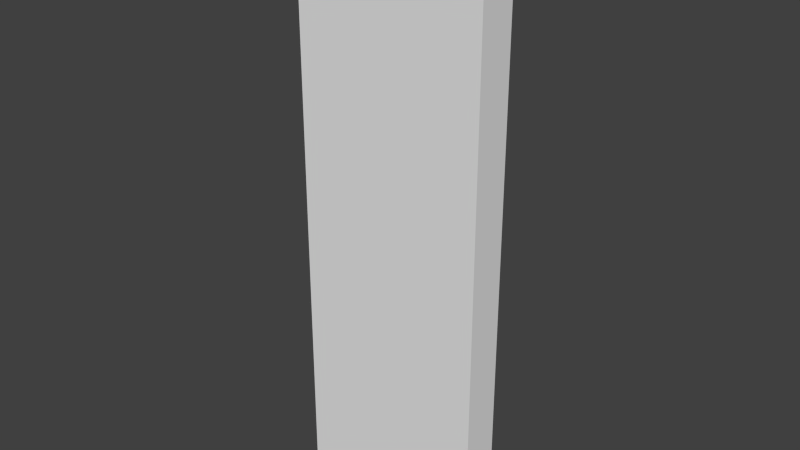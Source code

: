 # Source: tall_5.blend  (saved by Blender 2.76.0; exported with 4.5.12 LTS)
import bpy
from mathutils import Matrix  # noqa: F401  (used for matrix-valued properties, if any)

bpy.ops.wm.read_factory_settings(use_empty=True)
scene = bpy.context.scene
scene.name = 'Scene'

# ---- collections
col_collection_5 = bpy.data.collections.new('Collection 5'); scene.collection.children.link(col_collection_5)

# ---- world
world_world = bpy.data.worlds.new('World'); scene.world = world_world
world_world.color = (0.05088, 0.05088, 0.05088)
world_world.use_sun_shadow = False
world_world.sun_shadow_jitter_overblur = 0.0
world_world.cycles.sampling_method = 'MANUAL'
world_world.cycles.sample_map_resolution = 256

# ---- meshes
me_cube_005 = bpy.data.meshes.new('Cube.005')
me_cube_005.from_pydata([(-5.0, -0.5, -15.0), (-5.0, -0.5, 0.0), (-5.0, 0.5, -15.0), (-5.0, 0.5, 0.0), (0.0, -0.5, -15.0), (0.0, -0.5, 0.0), (0.0, 0.5, -15.0), (0.0, 0.5, 0.0)], [], [(1, 3, 2, 0), (3, 7, 6, 2), (7, 5, 4, 6), (5, 1, 0, 4), (0, 2, 6, 4), (5, 7, 3, 1)])
me_cube_005.use_remesh_preserve_volume = False
me_cube_005.use_remesh_preserve_attributes = False
me_cube_005.use_mirror_vertex_groups = False
me_cube_005.update()

# ---- objects
ob_short_5 = bpy.data.objects.new('short_5', me_cube_005)

# ---- transforms, parenting, visibility, modifiers, constraints
ob_short_5.location = (0.0, 0.0, 0.0)
ob_short_5.lineart.crease_threshold = 0.0

# ---- collection membership
col_collection_5.objects.link(ob_short_5)

# ---- scene / render settings (as saved in the file)
scene.frame_start = 1; scene.frame_end = 250; scene.frame_set(1)
scene.render.engine = 'BLENDER_EEVEE_NEXT'
scene.render.resolution_percentage = 50
scene.render.dither_intensity = 0.0
scene.cycles.use_denoising = False
scene.cycles.samples = 10
scene.cycles.sampling_pattern = 'TABULATED_SOBOL'
scene.cycles.light_sampling_threshold = 0.0
scene.cycles.use_adaptive_sampling = False
scene.cycles.use_light_tree = False
scene.cycles.blur_glossy = 0.0
scene.cycles.pixel_filter_type = 'GAUSSIAN'
scene.cycles.sample_clamp_indirect = 0.0
scene.view_settings.view_transform = 'Standard'
bpy.context.view_layer.update()

# ---- added for rendering (the .blend has no active camera and no usable light): camera, sun
cam_auto = bpy.data.cameras.new('AutoCamera')
cam_auto.lens = 50.0
cam_auto.sensor_width = 36.0
cam_auto.clip_end = 1000.0
ob_auto_camera = bpy.data.objects.new('AutoCamera', cam_auto)
scene.collection.objects.link(ob_auto_camera)
ob_auto_camera.location = (12.1583, -17.59, 4.22665)
ob_auto_camera.rotation_euler = (1.09748, -7.21219e-08, 0.694738)
scene.camera = ob_auto_camera
light_auto_sun = bpy.data.lights.new('AutoSun', 'SUN')
light_auto_sun.energy = 3.0
light_auto_sun.angle = 0.0523599
ob_auto_sun = bpy.data.objects.new('AutoSun', light_auto_sun)
scene.collection.objects.link(ob_auto_sun)
ob_auto_sun.rotation_euler = (0.872665, 0.174533, 0.523599)
bpy.context.view_layer.update()
